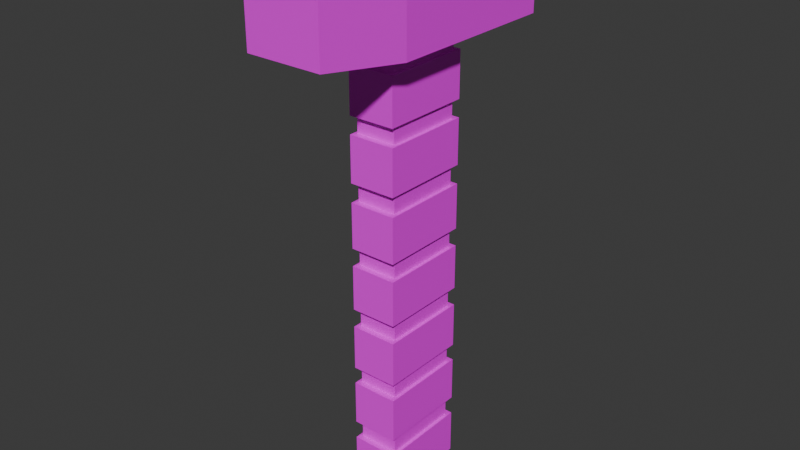 # Source: hammer.blend  (saved by Blender 5.0.119; exported with 4.5.12 LTS)
import bpy
from mathutils import Matrix  # noqa: F401  (used for matrix-valued properties, if any)

bpy.ops.wm.read_factory_settings(use_empty=True)
scene = bpy.context.scene
scene.name = 'Scene'

# ---- collections
col_collection = bpy.data.collections.new('Collection'); scene.collection.children.link(col_collection)

# ---- images (referenced by path relative to the original .blend; pixels are not part of the script)
import os
ASSET_DIR = os.environ.get("B2B_ASSET_DIR", "")  # directory of the original .blend (textures are referenced by path, not embedded)
HERE = os.path.dirname(os.path.abspath(__file__))  # packed textures are extracted next to this script under _unpacked/

def load_image(name, relpath, width, height, colorspace="sRGB"):
    """Load a texture the original file referenced (path relative to the .blend, or extracted next to this script)."""
    p = next((c for c in (os.path.join(HERE, relpath), os.path.join(ASSET_DIR, relpath)) if relpath and os.path.exists(c)), "")
    if p:
        img = bpy.data.images.load(p, check_existing=True)
        img.name = name
    else:  # same state as the original file: an image datablock whose file is absent (Cycles renders it pink)
        img = bpy.data.images.new(name, width, height)
        img.source = "FILE"
        img.filepath = "//" + (relpath or name)
    img.colorspace_settings.name = colorspace
    return img
img_amethystcolorpalette_png_009 = load_image('amethystColorPalette.png.009', 'amethystColorPalette.png', 1024, 1024, 'sRGB')

# ---- materials (node trees are filled in below, after node groups)
mat_material = bpy.data.materials.new('Material')
mat_material.alpha_threshold = 0.0
mat_material.use_backface_culling_lightprobe_volume = False
mat_material.roughness = 0.5
mat_material.line_color = (0.0, 0.0, 0.0, 1.0)

# ---- material node trees
mat_material.use_nodes = True; mat_material.node_tree.nodes.clear()
_N = mat_material.node_tree.nodes; _L = mat_material.node_tree.links
n0 = _N.new('ShaderNodeOutputMaterial'); n0.name = 'Material Output'; n0.location = (200, 100)
n1 = _N.new('ShaderNodeBsdfPrincipled'); n1.name = 'Principled BSDF'; n1.location = (-200, 100)
n2 = _N.new('ShaderNodeTexImage'); n2.name = 'Image Texture'; n2.location = (-499, 80)
n2.image = img_amethystcolorpalette_png_009
_L.new(n1.outputs[0], n0.inputs[0])
_L.new(n2.outputs[0], n1.inputs[0])
n0.is_active_output = True

# ---- world
world_world = bpy.data.worlds.new('World'); scene.world = world_world
world_world.use_nodes = True; world_world.node_tree.nodes.clear()
_N = world_world.node_tree.nodes; _L = world_world.node_tree.links
n0 = _N.new('ShaderNodeOutputWorld'); n0.name = 'World Output'; n0.location = (200, 100)
n1 = _N.new('ShaderNodeBackground'); n1.name = 'Background'; n1.location = (-200, 100)
n1.inputs[0].default_value = (0.05088, 0.05088, 0.05088, 1.0)
_L.new(n1.outputs[0], n0.inputs[0])
n0.is_active_output = True
world_world.color = (0.05088, 0.05088, 0.05088)
world_world.sun_shadow_jitter_overblur = 0.0

# ---- meshes
me_cube = bpy.data.meshes.new('Cube')
me_cube.from_pydata([(1.0, 1.0, 0.7162), (1.0, 1.0, 0.01753), (1.0, -1.0, 0.7162), (1.0, -1.0, 0.01753), (-1.0, 1.0, 0.7162), (-1.0, 1.0, 0.01753), (-1.0, -1.0, 0.7162), (-1.0, -1.0, 0.01753)], [], [(0, 4, 6, 2), (3, 2, 6, 7), (7, 6, 4, 5), (5, 1, 3, 7), (1, 0, 2, 3), (5, 4, 0, 1)])
_uv = me_cube.uv_layers.new(name='UVMap')
_uv.uv.foreach_set('vector', [0.3237, 0.6847, 0.3237, 0.6847, 0.3237, 0.6847, 0.3237, 0.6847, 0.3237, 0.6847, 0.3237, 0.6847, 0.3237, 0.6847, 0.3237, 0.6847, 0.3237, 0.6847, 0.3237, 0.6847, 0.3237, 0.6847, 0.3237, 0.6847, 0.3237, 0.6847, 0.3237, 0.6847, 0.3237, 0.6847, 0.3237, 0.6847, 0.3237, 0.6847, 0.3237, 0.6847, 0.3237, 0.6847, 0.3237, 0.6847, 0.3237, 0.6847, 0.3237, 0.6847, 0.3237, 0.6847, 0.3237, 0.6847])
me_cube.materials.append(mat_material)
me_cube.use_mirror_vertex_groups = False
me_cube.update()
me_cube_001 = bpy.data.meshes.new('Cube.001')
me_cube_001.from_pydata([(1.0, 1.0, 0.7162), (1.0, 1.0, 0.01753), (1.0, -1.0, 0.7162), (1.0, -1.0, 0.01753), (-1.0, 1.0, 0.7162), (-1.0, 1.0, 0.01753), (-1.0, -1.0, 0.7162), (-1.0, -1.0, 0.01753)], [], [(0, 4, 6, 2), (3, 2, 6, 7), (7, 6, 4, 5), (5, 1, 3, 7), (1, 0, 2, 3), (5, 4, 0, 1)])
_uv = me_cube_001.uv_layers.new(name='UVMap')
_uv.uv.foreach_set('vector', [0.558, 0.6749, 0.558, 0.6749, 0.558, 0.6749, 0.558, 0.6749, 0.558, 0.6749, 0.558, 0.6749, 0.558, 0.6749, 0.558, 0.6749, 0.558, 0.6749, 0.558, 0.6749, 0.558, 0.6749, 0.558, 0.6749, 0.558, 0.6749, 0.558, 0.6749, 0.558, 0.6749, 0.558, 0.6749, 0.558, 0.6749, 0.558, 0.6749, 0.558, 0.6749, 0.558, 0.6749, 0.558, 0.6749, 0.558, 0.6749, 0.558, 0.6749, 0.558, 0.6749])
me_cube_001.materials.append(mat_material)
me_cube_001.use_mirror_vertex_groups = False
me_cube_001.update()
me_cube_003 = bpy.data.meshes.new('Cube.003')
me_cube_003.from_pydata([(1.0, 1.0, 0.7162), (1.0, 1.0, 0.01753), (1.0, -1.0, 0.7162), (1.0, -1.0, 0.01753), (-1.0, 1.0, 0.7162), (-1.0, 1.0, 0.01753), (-1.0, -1.0, 0.7162), (-1.0, -1.0, 0.01753)], [], [(0, 4, 6, 2), (3, 2, 6, 7), (7, 6, 4, 5), (5, 1, 3, 7), (1, 0, 2, 3), (5, 4, 0, 1)])
_uv = me_cube_003.uv_layers.new(name='UVMap')
_uv.uv.foreach_set('vector', [0.5812, 0.6755, 0.5812, 0.6755, 0.5812, 0.6755, 0.5812, 0.6755, 0.5812, 0.6755, 0.5812, 0.6755, 0.5812, 0.6755, 0.5812, 0.6755, 0.5812, 0.6755, 0.5812, 0.6755, 0.5812, 0.6755, 0.5812, 0.6755, 0.5812, 0.6755, 0.5812, 0.6755, 0.5812, 0.6755, 0.5812, 0.6755, 0.5812, 0.6755, 0.5812, 0.6755, 0.5812, 0.6755, 0.5812, 0.6755, 0.5812, 0.6755, 0.5812, 0.6755, 0.5812, 0.6755, 0.5812, 0.6755])
me_cube_003.materials.append(mat_material)
me_cube_003.use_mirror_vertex_groups = False
me_cube_003.update()
me_cube_004 = bpy.data.meshes.new('Cube.004')
me_cube_004.from_pydata([(1.0, 1.0, 0.7162), (1.0, 1.0, 0.01753), (1.0, -1.0, 0.7162), (1.0, -1.0, 0.01753), (-1.0, 1.0, 0.7162), (-1.0, 1.0, 0.01753), (-1.0, -1.0, 0.7162), (-1.0, -1.0, 0.01753)], [], [(0, 4, 6, 2), (3, 2, 6, 7), (7, 6, 4, 5), (5, 1, 3, 7), (1, 0, 2, 3), (5, 4, 0, 1)])
_uv = me_cube_004.uv_layers.new(name='UVMap')
_uv.uv.foreach_set('vector', [0.3237, 0.6847, 0.3237, 0.6847, 0.3237, 0.6847, 0.3237, 0.6847, 0.3237, 0.6847, 0.3237, 0.6847, 0.3237, 0.6847, 0.3237, 0.6847, 0.3237, 0.6847, 0.3237, 0.6847, 0.3237, 0.6847, 0.3237, 0.6847, 0.3237, 0.6847, 0.3237, 0.6847, 0.3237, 0.6847, 0.3237, 0.6847, 0.3237, 0.6847, 0.3237, 0.6847, 0.3237, 0.6847, 0.3237, 0.6847, 0.3237, 0.6847, 0.3237, 0.6847, 0.3237, 0.6847, 0.3237, 0.6847])
me_cube_004.materials.append(mat_material)
me_cube_004.use_mirror_vertex_groups = False
me_cube_004.update()
me_cube_005 = bpy.data.meshes.new('Cube.005')
me_cube_005.from_pydata([(1.0, 1.0, 0.7162), (1.0, 1.0, 0.01753), (1.0, -1.0, 0.7162), (1.0, -1.0, 0.01753), (-1.0, 1.0, 0.7162), (-1.0, 1.0, 0.01753), (-1.0, -1.0, 0.7162), (-1.0, -1.0, 0.01753)], [], [(0, 4, 6, 2), (3, 2, 6, 7), (7, 6, 4, 5), (5, 1, 3, 7), (1, 0, 2, 3), (5, 4, 0, 1)])
_uv = me_cube_005.uv_layers.new(name='UVMap')
_uv.uv.foreach_set('vector', [0.3237, 0.6847, 0.3237, 0.6847, 0.3237, 0.6847, 0.3237, 0.6847, 0.3237, 0.6847, 0.3237, 0.6847, 0.3237, 0.6847, 0.3237, 0.6847, 0.3237, 0.6847, 0.3237, 0.6847, 0.3237, 0.6847, 0.3237, 0.6847, 0.3237, 0.6847, 0.3237, 0.6847, 0.3237, 0.6847, 0.3237, 0.6847, 0.3237, 0.6847, 0.3237, 0.6847, 0.3237, 0.6847, 0.3237, 0.6847, 0.3237, 0.6847, 0.3237, 0.6847, 0.3237, 0.6847, 0.3237, 0.6847])
me_cube_005.materials.append(mat_material)
me_cube_005.use_mirror_vertex_groups = False
me_cube_005.update()
me_cube_006 = bpy.data.meshes.new('Cube.006')
me_cube_006.from_pydata([(1.0, 1.0, 0.7162), (1.0, 1.0, 0.01753), (1.0, -1.0, 0.7162), (1.0, -1.0, 0.01753), (-1.0, 1.0, 0.7162), (-1.0, 1.0, 0.01753), (-1.0, -1.0, 0.7162), (-1.0, -1.0, 0.01753)], [], [(0, 4, 6, 2), (3, 2, 6, 7), (7, 6, 4, 5), (5, 1, 3, 7), (1, 0, 2, 3), (5, 4, 0, 1)])
_uv = me_cube_006.uv_layers.new(name='UVMap')
_uv.uv.foreach_set('vector', [0.5812, 0.6755, 0.5812, 0.6755, 0.5812, 0.6755, 0.5812, 0.6755, 0.5812, 0.6755, 0.5812, 0.6755, 0.5812, 0.6755, 0.5812, 0.6755, 0.5812, 0.6755, 0.5812, 0.6755, 0.5812, 0.6755, 0.5812, 0.6755, 0.5812, 0.6755, 0.5812, 0.6755, 0.5812, 0.6755, 0.5812, 0.6755, 0.5812, 0.6755, 0.5812, 0.6755, 0.5812, 0.6755, 0.5812, 0.6755, 0.5812, 0.6755, 0.5812, 0.6755, 0.5812, 0.6755, 0.5812, 0.6755])
me_cube_006.materials.append(mat_material)
me_cube_006.use_mirror_vertex_groups = False
me_cube_006.update()
me_cube_007 = bpy.data.meshes.new('Cube.007')
me_cube_007.from_pydata([(1.0, 1.0, 0.7162), (1.0, 1.0, 0.01753), (1.0, -1.0, 0.7162), (1.0, -1.0, 0.01753), (-1.0, 1.0, 0.7162), (-1.0, 1.0, 0.01753), (-1.0, -1.0, 0.7162), (-1.0, -1.0, 0.01753)], [], [(0, 4, 6, 2), (3, 2, 6, 7), (7, 6, 4, 5), (5, 1, 3, 7), (1, 0, 2, 3), (5, 4, 0, 1)])
_uv = me_cube_007.uv_layers.new(name='UVMap')
_uv.uv.foreach_set('vector', [0.5812, 0.6755, 0.5812, 0.6755, 0.5812, 0.6755, 0.5812, 0.6755, 0.5812, 0.6755, 0.5812, 0.6755, 0.5812, 0.6755, 0.5812, 0.6755, 0.5812, 0.6755, 0.5812, 0.6755, 0.5812, 0.6755, 0.5812, 0.6755, 0.5812, 0.6755, 0.5812, 0.6755, 0.5812, 0.6755, 0.5812, 0.6755, 0.5812, 0.6755, 0.5812, 0.6755, 0.5812, 0.6755, 0.5812, 0.6755, 0.5812, 0.6755, 0.5812, 0.6755, 0.5812, 0.6755, 0.5812, 0.6755])
me_cube_007.materials.append(mat_material)
me_cube_007.use_mirror_vertex_groups = False
me_cube_007.update()
me_cube_008 = bpy.data.meshes.new('Cube.008')
me_cube_008.from_pydata([(1.0, 1.0, 0.7162), (1.0, 1.0, 0.01753), (1.0, -1.0, 0.7162), (1.0, -1.0, 0.01753), (-1.0, 1.0, 0.7162), (-1.0, 1.0, 0.01753), (-1.0, -1.0, 0.7162), (-1.0, -1.0, 0.01753)], [], [(0, 4, 6, 2), (3, 2, 6, 7), (7, 6, 4, 5), (5, 1, 3, 7), (1, 0, 2, 3), (5, 4, 0, 1)])
_uv = me_cube_008.uv_layers.new(name='UVMap')
_uv.uv.foreach_set('vector', [0.3237, 0.6847, 0.3237, 0.6847, 0.3237, 0.6847, 0.3237, 0.6847, 0.3237, 0.6847, 0.3237, 0.6847, 0.3237, 0.6847, 0.3237, 0.6847, 0.3237, 0.6847, 0.3237, 0.6847, 0.3237, 0.6847, 0.3237, 0.6847, 0.3237, 0.6847, 0.3237, 0.6847, 0.3237, 0.6847, 0.3237, 0.6847, 0.3237, 0.6847, 0.3237, 0.6847, 0.3237, 0.6847, 0.3237, 0.6847, 0.3237, 0.6847, 0.3237, 0.6847, 0.3237, 0.6847, 0.3237, 0.6847])
me_cube_008.materials.append(mat_material)
me_cube_008.use_mirror_vertex_groups = False
me_cube_008.update()
me_cube_009 = bpy.data.meshes.new('Cube.009')
me_cube_009.from_pydata([(1.0, 1.0, 0.7162), (1.0, 1.0, 0.01753), (1.0, -1.0, 0.7162), (1.0, -1.0, 0.01753), (-1.0, 1.0, 0.7162), (-1.0, 1.0, 0.01753), (-1.0, -1.0, 0.7162), (-1.0, -1.0, 0.01753)], [], [(0, 4, 6, 2), (3, 2, 6, 7), (7, 6, 4, 5), (5, 1, 3, 7), (1, 0, 2, 3), (5, 4, 0, 1)])
_uv = me_cube_009.uv_layers.new(name='UVMap')
_uv.uv.foreach_set('vector', [0.3237, 0.6847, 0.3237, 0.6847, 0.3237, 0.6847, 0.3237, 0.6847, 0.3237, 0.6847, 0.3237, 0.6847, 0.3237, 0.6847, 0.3237, 0.6847, 0.3237, 0.6847, 0.3237, 0.6847, 0.3237, 0.6847, 0.3237, 0.6847, 0.3237, 0.6847, 0.3237, 0.6847, 0.3237, 0.6847, 0.3237, 0.6847, 0.3237, 0.6847, 0.3237, 0.6847, 0.3237, 0.6847, 0.3237, 0.6847, 0.3237, 0.6847, 0.3237, 0.6847, 0.3237, 0.6847, 0.3237, 0.6847])
me_cube_009.materials.append(mat_material)
me_cube_009.use_mirror_vertex_groups = False
me_cube_009.update()
me_cube_010 = bpy.data.meshes.new('Cube.010')
me_cube_010.from_pydata([(1.0, 1.0, 0.7162), (1.0, 1.0, 0.01753), (1.0, -1.0, 0.7162), (1.0, -1.0, 0.01753), (-1.0, 1.0, 0.7162), (-1.0, 1.0, 0.01753), (-1.0, -1.0, 0.7162), (-1.0, -1.0, 0.01753)], [], [(0, 4, 6, 2), (3, 2, 6, 7), (7, 6, 4, 5), (5, 1, 3, 7), (1, 0, 2, 3), (5, 4, 0, 1)])
_uv = me_cube_010.uv_layers.new(name='UVMap')
_uv.uv.foreach_set('vector', [0.5812, 0.6755, 0.5812, 0.6755, 0.5812, 0.6755, 0.5812, 0.6755, 0.5812, 0.6755, 0.5812, 0.6755, 0.5812, 0.6755, 0.5812, 0.6755, 0.5812, 0.6755, 0.5812, 0.6755, 0.5812, 0.6755, 0.5812, 0.6755, 0.5812, 0.6755, 0.5812, 0.6755, 0.5812, 0.6755, 0.5812, 0.6755, 0.5812, 0.6755, 0.5812, 0.6755, 0.5812, 0.6755, 0.5812, 0.6755, 0.5812, 0.6755, 0.5812, 0.6755, 0.5812, 0.6755, 0.5812, 0.6755])
me_cube_010.materials.append(mat_material)
me_cube_010.use_mirror_vertex_groups = False
me_cube_010.update()
me_cube_011 = bpy.data.meshes.new('Cube.011')
me_cube_011.from_pydata([(1.0, 1.0, 0.7162), (1.0, 1.0, 0.01753), (0.7728, -1.224, 0.6369), (0.7728, -1.224, 0.09692), (-1.0, 1.0, 0.7162), (-1.0, 1.0, 0.01753), (-0.7728, -1.224, 0.6369), (-0.7728, -1.224, 0.09692), (-1.0, -0.5, 0.01753), (1.0, -0.5, 0.7162), (-1.0, -0.5, 0.7162), (1.0, -0.5, 0.01753), (0.7277, 1.098, 0.1127), (-0.7277, 1.098, 0.1127), (0.7277, 1.098, 0.6211), (-0.7277, 1.098, 0.6211)], [], [(9, 10, 6, 2), (3, 2, 6, 7), (8, 10, 4, 5), (8, 11, 3, 7), (11, 9, 2, 3), (1, 5, 13, 12), (1, 0, 9, 11), (5, 1, 11, 8), (7, 6, 10, 8), (0, 4, 10, 9), (13, 15, 14, 12), (4, 0, 14, 15), (0, 1, 12, 14), (5, 4, 15, 13)])
_uv = me_cube_011.uv_layers.new(name='UVMap')
_uv.uv.foreach_set('vector', [0.5812, 0.6755, 0.5812, 0.6755, 0.5812, 0.6755, 0.5812, 0.6755, 0.5812, 0.6755, 0.5812, 0.6755, 0.5812, 0.6755, 0.5812, 0.6755, 0.5812, 0.6755, 0.5812, 0.6755, 0.5812, 0.6755, 0.5812, 0.6755, 0.5812, 0.6755, 0.5812, 0.6755, 0.5812, 0.6755, 0.5812, 0.6755, 0.5812, 0.6755, 0.5812, 0.6755, 0.5812, 0.6755, 0.5812, 0.6755, 0.5812, 0.6755, 0.5812, 0.6755, 0.5812, 0.6755, 0.5812, 0.6755, 0.5812, 0.6755, 0.5812, 0.6755, 0.5812, 0.6755, 0.5812, 0.6755, 0.5812, 0.6755, 0.5812, 0.6755, 0.5812, 0.6755, 0.5812, 0.6755, 0.5812, 0.6755, 0.5812, 0.6755, 0.5812, 0.6755, 0.5812, 0.6755, 0.5812, 0.6755, 0.5812, 0.6755, 0.5812, 0.6755, 0.5812, 0.6755, 0.5812, 0.6755, 0.5812, 0.6755, 0.5812, 0.6755, 0.5812, 0.6755, 0.5812, 0.6755, 0.5812, 0.6755, 0.5812, 0.6755, 0.5812, 0.6755, 0.5812, 0.6755, 0.5812, 0.6755, 0.5812, 0.6755, 0.5812, 0.6755, 0.5812, 0.6755, 0.5812, 0.6755, 0.5812, 0.6755, 0.5812, 0.6755])
me_cube_011.materials.append(mat_material)
me_cube_011.use_mirror_vertex_groups = False
me_cube_011.update()
me_cube_013 = bpy.data.meshes.new('Cube.013')
me_cube_013.from_pydata([(1.0, 1.0, 0.7162), (1.0, 1.0, 0.01753), (1.0, -1.0, 0.7162), (1.0, -1.0, 0.01753), (-1.0, 1.0, 0.7162), (-1.0, 1.0, 0.01753), (-1.0, -1.0, 0.7162), (-1.0, -1.0, 0.01753)], [], [(0, 4, 6, 2), (3, 2, 6, 7), (7, 6, 4, 5), (5, 1, 3, 7), (1, 0, 2, 3), (5, 4, 0, 1)])
_uv = me_cube_013.uv_layers.new(name='UVMap')
_uv.uv.foreach_set('vector', [0.3237, 0.6847, 0.3237, 0.6847, 0.3237, 0.6847, 0.3237, 0.6847, 0.3237, 0.6847, 0.3237, 0.6847, 0.3237, 0.6847, 0.3237, 0.6847, 0.3237, 0.6847, 0.3237, 0.6847, 0.3237, 0.6847, 0.3237, 0.6847, 0.3237, 0.6847, 0.3237, 0.6847, 0.3237, 0.6847, 0.3237, 0.6847, 0.3237, 0.6847, 0.3237, 0.6847, 0.3237, 0.6847, 0.3237, 0.6847, 0.3237, 0.6847, 0.3237, 0.6847, 0.3237, 0.6847, 0.3237, 0.6847])
me_cube_013.materials.append(mat_material)
me_cube_013.use_mirror_vertex_groups = False
me_cube_013.update()
me_cube_014 = bpy.data.meshes.new('Cube.014')
me_cube_014.from_pydata([(1.0, 1.0, 0.7162), (1.0, 1.0, 0.01753), (1.0, -1.0, 0.7162), (1.0, -1.0, 0.01753), (-1.0, 1.0, 0.7162), (-1.0, 1.0, 0.01753), (-1.0, -1.0, 0.7162), (-1.0, -1.0, 0.01753)], [], [(0, 4, 6, 2), (3, 2, 6, 7), (7, 6, 4, 5), (5, 1, 3, 7), (1, 0, 2, 3), (5, 4, 0, 1)])
_uv = me_cube_014.uv_layers.new(name='UVMap')
_uv.uv.foreach_set('vector', [0.5812, 0.6755, 0.5812, 0.6755, 0.5812, 0.6755, 0.5812, 0.6755, 0.5812, 0.6755, 0.5812, 0.6755, 0.5812, 0.6755, 0.5812, 0.6755, 0.5812, 0.6755, 0.5812, 0.6755, 0.5812, 0.6755, 0.5812, 0.6755, 0.5812, 0.6755, 0.5812, 0.6755, 0.5812, 0.6755, 0.5812, 0.6755, 0.5812, 0.6755, 0.5812, 0.6755, 0.5812, 0.6755, 0.5812, 0.6755, 0.5812, 0.6755, 0.5812, 0.6755, 0.5812, 0.6755, 0.5812, 0.6755])
me_cube_014.materials.append(mat_material)
me_cube_014.use_mirror_vertex_groups = False
me_cube_014.update()
me_cube_015 = bpy.data.meshes.new('Cube.015')
me_cube_015.from_pydata([(1.0, 1.0, 0.7162), (1.0, 1.0, 0.01753), (1.0, -1.0, 0.7162), (1.0, -1.0, 0.01753), (-1.0, 1.0, 0.7162), (-1.0, 1.0, 0.01753), (-1.0, -1.0, 0.7162), (-1.0, -1.0, 0.01753)], [], [(0, 4, 6, 2), (3, 2, 6, 7), (7, 6, 4, 5), (5, 1, 3, 7), (1, 0, 2, 3), (5, 4, 0, 1)])
_uv = me_cube_015.uv_layers.new(name='UVMap')
_uv.uv.foreach_set('vector', [0.5812, 0.6755, 0.5812, 0.6755, 0.5812, 0.6755, 0.5812, 0.6755, 0.5812, 0.6755, 0.5812, 0.6755, 0.5812, 0.6755, 0.5812, 0.6755, 0.5812, 0.6755, 0.5812, 0.6755, 0.5812, 0.6755, 0.5812, 0.6755, 0.5812, 0.6755, 0.5812, 0.6755, 0.5812, 0.6755, 0.5812, 0.6755, 0.5812, 0.6755, 0.5812, 0.6755, 0.5812, 0.6755, 0.5812, 0.6755, 0.5812, 0.6755, 0.5812, 0.6755, 0.5812, 0.6755, 0.5812, 0.6755])
me_cube_015.materials.append(mat_material)
me_cube_015.use_mirror_vertex_groups = False
me_cube_015.update()
me_cube_016 = bpy.data.meshes.new('Cube.016')
me_cube_016.from_pydata([(1.0, 1.0, 0.7162), (1.0, 1.0, 0.01753), (1.0, -1.0, 0.7162), (1.0, -1.0, 0.01753), (-1.0, 1.0, 0.7162), (-1.0, 1.0, 0.01753), (-1.0, -1.0, 0.7162), (-1.0, -1.0, 0.01753)], [], [(0, 4, 6, 2), (3, 2, 6, 7), (7, 6, 4, 5), (5, 1, 3, 7), (1, 0, 2, 3), (5, 4, 0, 1)])
_uv = me_cube_016.uv_layers.new(name='UVMap')
_uv.uv.foreach_set('vector', [0.3237, 0.6847, 0.3237, 0.6847, 0.3237, 0.6847, 0.3237, 0.6847, 0.3237, 0.6847, 0.3237, 0.6847, 0.3237, 0.6847, 0.3237, 0.6847, 0.3237, 0.6847, 0.3237, 0.6847, 0.3237, 0.6847, 0.3237, 0.6847, 0.3237, 0.6847, 0.3237, 0.6847, 0.3237, 0.6847, 0.3237, 0.6847, 0.3237, 0.6847, 0.3237, 0.6847, 0.3237, 0.6847, 0.3237, 0.6847, 0.3237, 0.6847, 0.3237, 0.6847, 0.3237, 0.6847, 0.3237, 0.6847])
me_cube_016.materials.append(mat_material)
me_cube_016.use_mirror_vertex_groups = False
me_cube_016.update()

# ---- objects
ob_cube = bpy.data.objects.new('Cube', me_cube)
ob_cube_001 = bpy.data.objects.new('Cube.001', me_cube_001)
ob_cube_002 = bpy.data.objects.new('Cube.002', me_cube_003)
ob_cube_003 = bpy.data.objects.new('Cube.003', me_cube_004)
ob_cube_004 = bpy.data.objects.new('Cube.004', me_cube_005)
ob_cube_005 = bpy.data.objects.new('Cube.005', me_cube_006)
ob_cube_006 = bpy.data.objects.new('Cube.006', me_cube_007)
ob_cube_007 = bpy.data.objects.new('Cube.007', me_cube_008)
ob_cube_009 = bpy.data.objects.new('Cube.009', me_cube_009)
ob_cube_010 = bpy.data.objects.new('Cube.010', me_cube_010)
ob_cube_011 = bpy.data.objects.new('Cube.011', me_cube_011)
ob_cube_013 = bpy.data.objects.new('Cube.013', me_cube_013)
ob_cube_014 = bpy.data.objects.new('Cube.014', me_cube_014)
ob_cube_015 = bpy.data.objects.new('Cube.015', me_cube_015)
ob_cube_016 = bpy.data.objects.new('Cube.016', me_cube_016)

# ---- transforms, parenting, visibility, modifiers, constraints
ob_cube.location = (0.0, 0.0, 0.7111)
ob_cube.scale = (0.3117, 0.5997, 0.4149)
ob_cube.lock_rotations_4d = False
ob_cube.empty_display_type = 'ARROWS'
ob_cube.lineart.crease_threshold = 0.0
ob_cube_001.location = (0.0, 0.0, 0.007851)
ob_cube_001.scale = (0.3588, 0.6905, 0.9966)
ob_cube_001.lock_rotations_4d = False
ob_cube_001.empty_display_type = 'ARROWS'
ob_cube_001.lineart.crease_threshold = 0.0
ob_cube_002.location = (0.0, 0.0, 0.988)
ob_cube_002.scale = (0.3588, 0.6905, 0.9966)
ob_cube_002.lock_rotations_4d = False
ob_cube_002.empty_display_type = 'ARROWS'
ob_cube_002.lineart.crease_threshold = 0.0
ob_cube_003.location = (0.0, 0.0, 1.691)
ob_cube_003.scale = (0.3117, 0.5997, 0.4149)
ob_cube_003.lock_rotations_4d = False
ob_cube_003.empty_display_type = 'ARROWS'
ob_cube_003.lineart.crease_threshold = 0.0
ob_cube_004.location = (0.0, 0.0, 3.631)
ob_cube_004.scale = (0.3117, 0.5997, 0.4149)
ob_cube_004.lock_rotations_4d = False
ob_cube_004.empty_display_type = 'ARROWS'
ob_cube_004.lineart.crease_threshold = 0.0
ob_cube_005.location = (0.0, 0.0, 2.928)
ob_cube_005.scale = (0.3588, 0.6905, 0.9966)
ob_cube_005.lock_rotations_4d = False
ob_cube_005.empty_display_type = 'ARROWS'
ob_cube_005.lineart.crease_threshold = 0.0
ob_cube_006.location = (0.0, 0.0, 1.948)
ob_cube_006.scale = (0.3588, 0.6905, 0.9966)
ob_cube_006.lock_rotations_4d = False
ob_cube_006.empty_display_type = 'ARROWS'
ob_cube_006.lineart.crease_threshold = 0.0
ob_cube_007.location = (0.0, 0.0, 2.651)
ob_cube_007.scale = (0.3117, 0.5997, 0.4149)
ob_cube_007.lock_rotations_4d = False
ob_cube_007.empty_display_type = 'ARROWS'
ob_cube_007.lineart.crease_threshold = 0.0
ob_cube_009.location = (0.0, 0.0, 6.541)
ob_cube_009.scale = (0.3117, 0.5997, 0.4149)
ob_cube_009.lock_rotations_4d = False
ob_cube_009.empty_display_type = 'ARROWS'
ob_cube_009.lineart.crease_threshold = 0.0
ob_cube_010.location = (0.0, 0.0, 5.837)
ob_cube_010.scale = (0.3588, 0.6905, 0.9966)
ob_cube_010.lock_rotations_4d = False
ob_cube_010.empty_display_type = 'ARROWS'
ob_cube_010.lineart.crease_threshold = 0.0
ob_cube_011.location = (0.0, 0.0, 6.818)
ob_cube_011.scale = (0.749, 1.776, 2.08)
ob_cube_011.lock_rotations_4d = False
ob_cube_011.empty_display_type = 'ARROWS'
ob_cube_011.lineart.crease_threshold = 0.0
ob_cube_013.location = (0.0, 0.0, 5.581)
ob_cube_013.scale = (0.3117, 0.5997, 0.4149)
ob_cube_013.lock_rotations_4d = False
ob_cube_013.empty_display_type = 'ARROWS'
ob_cube_013.lineart.crease_threshold = 0.0
ob_cube_014.location = (0.0, 0.0, 4.878)
ob_cube_014.scale = (0.3588, 0.6905, 0.9966)
ob_cube_014.lock_rotations_4d = False
ob_cube_014.empty_display_type = 'ARROWS'
ob_cube_014.lineart.crease_threshold = 0.0
ob_cube_015.location = (0.0, 0.0, 3.897)
ob_cube_015.scale = (0.3588, 0.6905, 0.9966)
ob_cube_015.lock_rotations_4d = False
ob_cube_015.empty_display_type = 'ARROWS'
ob_cube_015.lineart.crease_threshold = 0.0
ob_cube_016.location = (0.0, 0.0, 4.601)
ob_cube_016.scale = (0.3117, 0.5997, 0.4149)
ob_cube_016.lock_rotations_4d = False
ob_cube_016.empty_display_type = 'ARROWS'
ob_cube_016.lineart.crease_threshold = 0.0

# ---- collection membership
col_collection.objects.link(ob_cube)
col_collection.objects.link(ob_cube_001)
col_collection.objects.link(ob_cube_002)
col_collection.objects.link(ob_cube_003)
col_collection.objects.link(ob_cube_004)
col_collection.objects.link(ob_cube_005)
col_collection.objects.link(ob_cube_006)
col_collection.objects.link(ob_cube_007)
col_collection.objects.link(ob_cube_009)
col_collection.objects.link(ob_cube_010)
col_collection.objects.link(ob_cube_011)
col_collection.objects.link(ob_cube_013)
col_collection.objects.link(ob_cube_014)
col_collection.objects.link(ob_cube_015)
col_collection.objects.link(ob_cube_016)

# ---- scene / render settings (as saved in the file)
scene.frame_start = 1; scene.frame_end = 250; scene.frame_set(0)
scene.render.engine = 'BLENDER_EEVEE_NEXT'
scene.render.bake_bias = 0.0
scene.render.bake_samples = 0
scene.cycles.sampling_pattern = 'TABULATED_SOBOL'
scene.eevee.use_volume_custom_range = False
bpy.context.view_layer.update()

# ---- added for rendering (the .blend has no active camera and no usable light): camera, sun
cam_auto = bpy.data.cameras.new('AutoCamera')
cam_auto.lens = 50.0
cam_auto.sensor_width = 36.0
cam_auto.clip_end = 1000.0
ob_auto_camera = bpy.data.objects.new('AutoCamera', cam_auto)
scene.collection.objects.link(ob_auto_camera)
ob_auto_camera.location = (8.67149, -10.5174, 11.1036)
ob_auto_camera.rotation_euler = (1.09748, -7.21219e-08, 0.694738)
scene.camera = ob_auto_camera
light_auto_sun = bpy.data.lights.new('AutoSun', 'SUN')
light_auto_sun.energy = 3.0
light_auto_sun.angle = 0.0523599
ob_auto_sun = bpy.data.objects.new('AutoSun', light_auto_sun)
scene.collection.objects.link(ob_auto_sun)
ob_auto_sun.rotation_euler = (0.872665, 0.174533, 0.523599)
bpy.context.view_layer.update()
